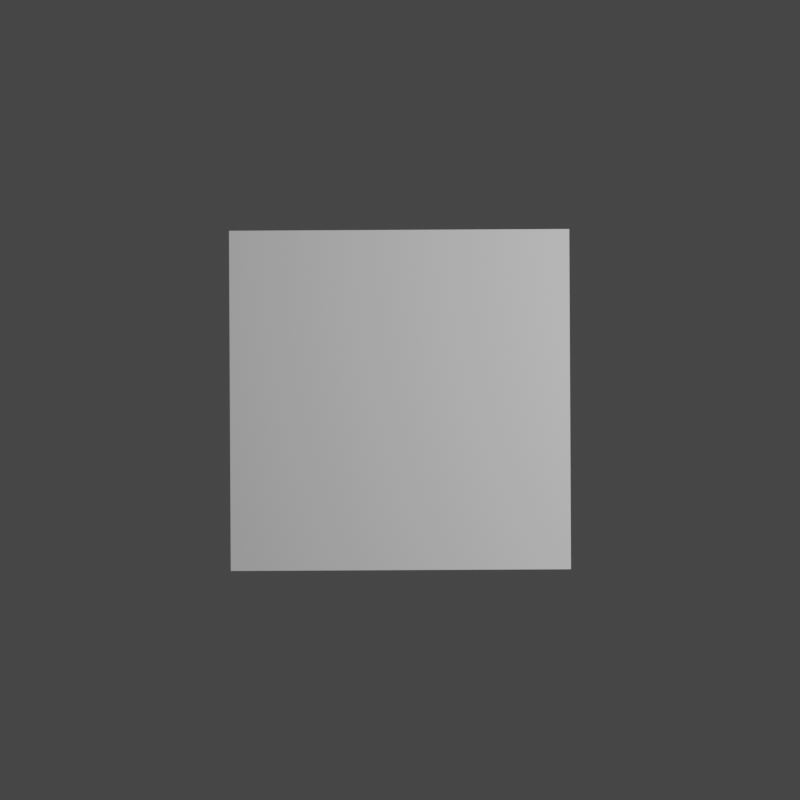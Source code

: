 # Source: cupe_test.blend  (saved by Blender 3.4.6; exported with 4.5.12 LTS)
import bpy
from mathutils import Matrix  # noqa: F401  (used for matrix-valued properties, if any)

bpy.ops.wm.read_factory_settings(use_empty=True)
scene = bpy.context.scene
scene.name = 'Scene'

# ---- collections
col_collection = bpy.data.collections.new('Collection'); scene.collection.children.link(col_collection)

# ---- materials (node trees are filled in below, after node groups)
mat_material = bpy.data.materials.new('Material')
mat_material.alpha_threshold = 0.0
mat_material.use_transparent_shadow = False
mat_material.roughness = 0.5
mat_material.line_color = (0.0, 0.0, 0.0, 1.0)

# ---- node groups
ng_geometry_nodes = bpy.data.node_groups.new('Geometry Nodes', 'GeometryNodeTree')
_s = ng_geometry_nodes.interface.new_socket(name='Geometry', in_out='OUTPUT', socket_type='NodeSocketGeometry')
_s = ng_geometry_nodes.interface.new_socket(name='Geometry', in_out='INPUT', socket_type='NodeSocketGeometry')
ng_geometry_nodes.is_modifier = True
_N = ng_geometry_nodes.nodes; _L = ng_geometry_nodes.links
n0 = _N.new('GeometryNodeStoreNamedAttribute'); n0.name = 'Store Named Attribute'; n0.location = (-286, 170)
n0.data_type = 'FLOAT_VECTOR'
n0.domain = 'CORNER'
n0.inputs[2].default_value = 'uv_map'
n1 = _N.new('NodeGroupOutput'); n1.name = 'Group Output'; n1.location = (665, 0)
n2 = _N.new('NodeGroupInput'); n2.name = 'Group Input'; n2.location = (-552, 46)
n3 = _N.new('GeometryNodeRealizeInstances'); n3.name = 'Realize Instances'; n3.location = (445, 42)
n4 = _N.new('GeometryNodeTransform'); n4.name = 'Transform'; n4.location = (225, 179)
n4.inputs[2].default_value = (0.0, 0.0, 0.005234)
n5 = _N.new('GeometryNodeMeshCube'); n5.name = 'Cube'; n5.location = (-311, 170)
n5.inputs[0].default_value = (2.0, 2.0, 2.0)
n6 = _N.new('GeometryNodeSubdivisionSurface'); n6.name = 'Subdivision Surface'; n6.location = (-5, 168)
n6.inputs[1].default_value = 2
n6.inputs[2].default_value = 1.0
n6.inputs[4].default_value = False
_L.new(n3.outputs[0], n1.inputs[0])
_L.new(n4.outputs[0], n3.inputs[0])
_L.new(n6.outputs[0], n4.inputs[0])
_L.new(n0.outputs[0], n6.inputs[0])
_L.new(n5.outputs[0], n0.inputs[0])
_L.new(n5.outputs[1], n0.inputs[3])
n1.is_active_output = True

# ---- material node trees
mat_material.use_nodes = True; mat_material.node_tree.nodes.clear()
_N = mat_material.node_tree.nodes; _L = mat_material.node_tree.links
n0 = _N.new('ShaderNodeOutputMaterial'); n0.name = 'Material Output'; n0.location = (300, 300)
n1 = _N.new('ShaderNodeBsdfPrincipled'); n1.name = 'Principled BSDF'; n1.location = (10, 300)
n1.distribution = 'GGX'
n1.subsurface_method = 'RANDOM_WALK_SKIN'
n1.inputs[3].default_value = 1.45
n1.inputs[27].default_value = (0.0, 0.0, 0.0, 1.0)
n1.inputs[28].default_value = 1.0
_L.new(n1.outputs[0], n0.inputs[0])
n0.is_active_output = True

# ---- world
world_world = bpy.data.worlds.new('World'); scene.world = world_world
world_world.use_nodes = True; world_world.node_tree.nodes.clear()
_N = world_world.node_tree.nodes; _L = world_world.node_tree.links
n0 = _N.new('ShaderNodeOutputWorld'); n0.name = 'World Output'; n0.location = (300, 300)
n1 = _N.new('ShaderNodeBackground'); n1.name = 'Background'; n1.location = (10, 300)
n1.inputs[0].default_value = (0.05088, 0.05088, 0.05088, 1.0)
_L.new(n1.outputs[0], n0.inputs[0])
n0.is_active_output = True
world_world.color = (0.05088, 0.05088, 0.05088)
world_world.use_sun_shadow = False
world_world.sun_shadow_jitter_overblur = 0.0

# ---- cameras
cam_camera = bpy.data.cameras.new('Camera')
cam_camera.clip_end = 100.0
cam_camera.ortho_scale = 7.314

# ---- lights
light_light = bpy.data.lights.new('Light', 'POINT')
light_light.transmission_factor = 0.0
light_light.energy = 1000.0
light_light.shadow_soft_size = 0.1
light_light.shadow_maximum_resolution = 0.006
light_light.use_absolute_resolution = True

# ---- meshes
me_cube = bpy.data.meshes.new('Cube')
me_cube.from_pydata([(1.0, 1.0, 1.0), (1.0, 1.0, -1.0), (1.0, -1.0, 1.0), (1.0, -1.0, -1.0), (-1.0, 1.0, 1.0), (-1.0, 1.0, -1.0), (-1.0, -1.0, 1.0), (-1.0, -1.0, -1.0)], [], [(0, 4, 6, 2), (3, 2, 6, 7), (7, 6, 4, 5), (5, 1, 3, 7), (1, 0, 2, 3), (5, 4, 0, 1)])
_uv = me_cube.uv_layers.new(name='UVMap')
_uv.uv.foreach_set('vector', [0.625, 0.5, 0.875, 0.5, 0.875, 0.75, 0.625, 0.75, 0.375, 0.75, 0.625, 0.75, 0.625, 1.0, 0.375, 1.0, 0.375, 0.0, 0.625, 0.0, 0.625, 0.25, 0.375, 0.25, 0.125, 0.5, 0.375, 0.5, 0.375, 0.75, 0.125, 0.75, 0.375, 0.5, 0.625, 0.5, 0.625, 0.75, 0.375, 0.75, 0.375, 0.25, 0.625, 0.25, 0.625, 0.5, 0.375, 0.5])
me_cube.materials.append(mat_material)
me_cube.use_mirror_vertex_groups = False
me_cube.update()

# ---- objects
ob_cube = bpy.data.objects.new('Cube', me_cube)
ob_light = bpy.data.objects.new('Light', light_light)
ob_camera = bpy.data.objects.new('Camera', cam_camera)

# ---- transforms, parenting, visibility, modifiers, constraints
ob_cube.location = (0.0, 0.0, 0.0)
ob_cube.lock_rotations_4d = False
ob_cube.empty_display_type = 'ARROWS'
ob_cube.lineart.crease_threshold = 0.0
_m = ob_cube.modifiers.new('GeometryNodes', 'NODES')
_m.node_group = ng_geometry_nodes
ob_light.location = (4.076, 1.005, 5.904)
ob_light.rotation_euler = (0.6503, 0.05522, 1.866)
ob_light.lock_rotations_4d = False
ob_light.empty_display_type = 'ARROWS'
ob_light.color = (0.0, 0.0, 0.0, 0.0)
ob_light.lineart.crease_threshold = 0.0
ob_camera.location = (0.0, 0.0, 7.534)
ob_camera.lock_rotations_4d = False
ob_camera.empty_display_type = 'ARROWS'
ob_camera.color = (0.0, 0.0, 0.0, 0.0)
ob_camera.display_type = 'WIRE'
ob_camera.lineart.crease_threshold = 0.0

# ---- collection membership
col_collection.objects.link(ob_cube)
col_collection.objects.link(ob_light)
col_collection.objects.link(ob_camera)

# ---- scene / render settings (as saved in the file)
scene.camera = ob_camera
scene.frame_start = 1; scene.frame_end = 270; scene.frame_set(4)
scene.render.engine = 'BLENDER_EEVEE_NEXT'
scene.render.resolution_x = 1080
scene.cycles.sampling_pattern = 'TABULATED_SOBOL'
scene.cycles.use_light_tree = False
scene.view_settings.view_transform = 'Filmic'
bpy.context.view_layer.update()
